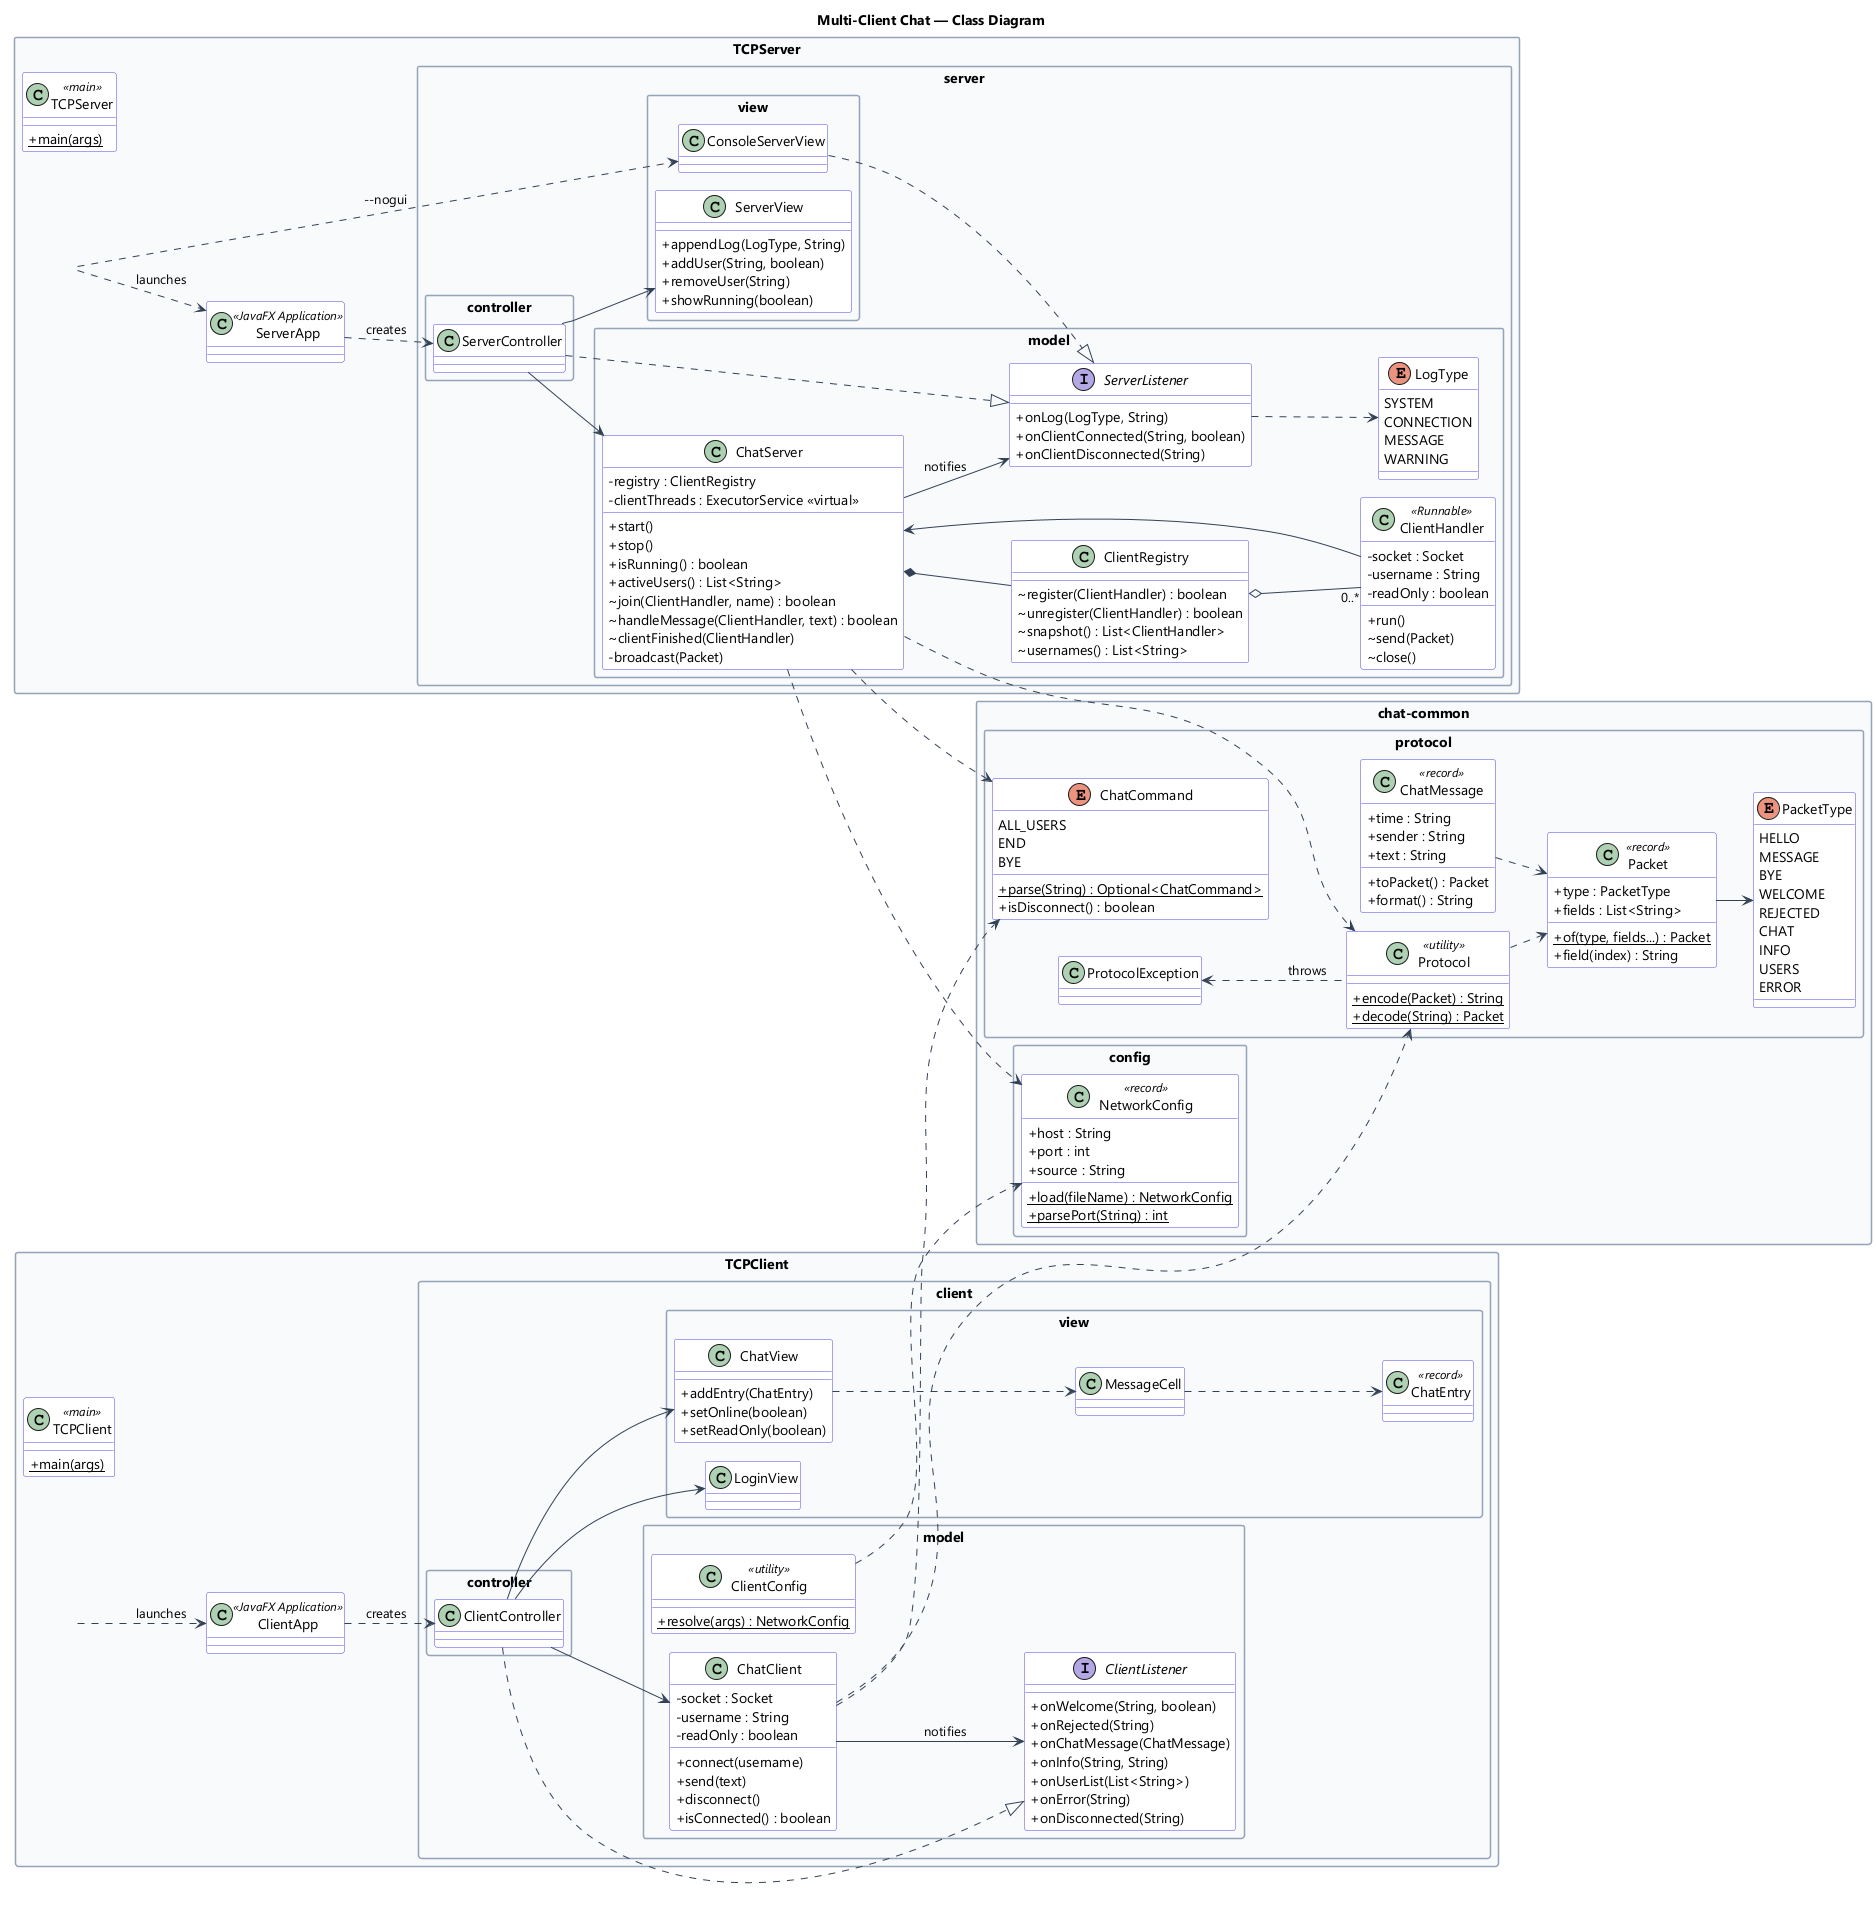

The diagram above was rendered by PlantUML. Its source (embedded in the PNG):
@startuml class-diagram
!pragma layout smetana
title Multi-Client Chat — Class Diagram
skinparam classAttributeIconSize 0
skinparam packageStyle rectangle
skinparam shadowing false
skinparam defaultFontName Segoe UI
skinparam class {
  BackgroundColor #FFFFFF
  BorderColor #4F46E5
  ArrowColor #334155
}
skinparam package {
  BackgroundColor #F8FAFC
  BorderColor #94A3B8
}
left to right direction

package "chat-common" {
  package "protocol" {
    enum PacketType {
      HELLO
      MESSAGE
      BYE
      WELCOME
      REJECTED
      CHAT
      INFO
      USERS
      ERROR
    }
    class Packet <<record>> {
      +type : PacketType
      +fields : List<String>
      +{static} of(type, fields...) : Packet
      +field(index) : String
    }
    class Protocol <<utility>> {
      +{static} encode(Packet) : String
      +{static} decode(String) : Packet
    }
    enum ChatCommand {
      ALL_USERS
      END
      BYE
      +{static} parse(String) : Optional<ChatCommand>
      +isDisconnect() : boolean
    }
    class ChatMessage <<record>> {
      +time : String
      +sender : String
      +text : String
      +toPacket() : Packet
      +format() : String
    }
    class ProtocolException
  }
  package "config" {
    class NetworkConfig <<record>> {
      +host : String
      +port : int
      +source : String
      +{static} load(fileName) : NetworkConfig
      +{static} parsePort(String) : int
    }
  }
}

package "TCPServer" {
  class TCPServer <<main>> {
    +{static} main(args)
  }
  class ServerApp <<JavaFX Application>>
  package "server.model" {
    class ChatServer {
      -registry : ClientRegistry
      -clientThreads : ExecutorService <<virtual>>
      +start()
      +stop()
      +isRunning() : boolean
      +activeUsers() : List<String>
      ~join(ClientHandler, name) : boolean
      ~handleMessage(ClientHandler, text) : boolean
      ~clientFinished(ClientHandler)
      -broadcast(Packet)
    }
    class ClientHandler <<Runnable>> {
      -socket : Socket
      -username : String
      -readOnly : boolean
      +run()
      ~send(Packet)
      ~close()
    }
    class ClientRegistry {
      ~register(ClientHandler) : boolean
      ~unregister(ClientHandler) : boolean
      ~snapshot() : List<ClientHandler>
      ~usernames() : List<String>
    }
    interface ServerListener {
      +onLog(LogType, String)
      +onClientConnected(String, boolean)
      +onClientDisconnected(String)
    }
    enum LogType {
      SYSTEM
      CONNECTION
      MESSAGE
      WARNING
    }
  }
  package "server.controller" {
    class ServerController
  }
  package "server.view" {
    class ServerView {
      +appendLog(LogType, String)
      +addUser(String, boolean)
      +removeUser(String)
      +showRunning(boolean)
    }
    class ConsoleServerView
  }
}

package "TCPClient" {
  class TCPClient <<main>> {
    +{static} main(args)
  }
  class ClientApp <<JavaFX Application>>
  package "client.model" {
    class ChatClient {
      -socket : Socket
      -username : String
      -readOnly : boolean
      +connect(username)
      +send(text)
      +disconnect()
      +isConnected() : boolean
    }
    interface ClientListener {
      +onWelcome(String, boolean)
      +onRejected(String)
      +onChatMessage(ChatMessage)
      +onInfo(String, String)
      +onUserList(List<String>)
      +onError(String)
      +onDisconnected(String)
    }
    class ClientConfig <<utility>> {
      +{static} resolve(args) : NetworkConfig
    }
  }
  package "client.controller" {
    class ClientController
  }
  package "client.view" {
    class LoginView
    class ChatView {
      +addEntry(ChatEntry)
      +setOnline(boolean)
      +setReadOnly(boolean)
    }
    class MessageCell
    class ChatEntry <<record>>
  }
}

Packet --> PacketType
Protocol ..> Packet
ProtocolException <.. Protocol : throws
ChatMessage ..> Packet

TCPServer ..> ServerApp : launches
TCPServer ..> ConsoleServerView : --nogui
ServerApp ..> ServerController : creates
ServerController ..|> ServerListener
ConsoleServerView ..|> ServerListener
ServerController --> ChatServer
ServerController --> ServerView
ChatServer --> ServerListener : notifies
ChatServer *-- ClientRegistry
ClientRegistry o-- "0..*" ClientHandler
ClientHandler --> ChatServer
ChatServer ..> Protocol
ChatServer ..> ChatCommand
ChatServer ..> NetworkConfig
ServerListener ..> LogType

TCPClient ..> ClientApp : launches
ClientApp ..> ClientController : creates
ClientController ..|> ClientListener
ClientController --> ChatClient
ClientController --> LoginView
ClientController --> ChatView
ChatView ..> MessageCell
MessageCell ..> ChatEntry
ChatClient --> ClientListener : notifies
ChatClient ..> Protocol
ChatClient ..> ChatCommand
ClientConfig ..> NetworkConfig
@enduml